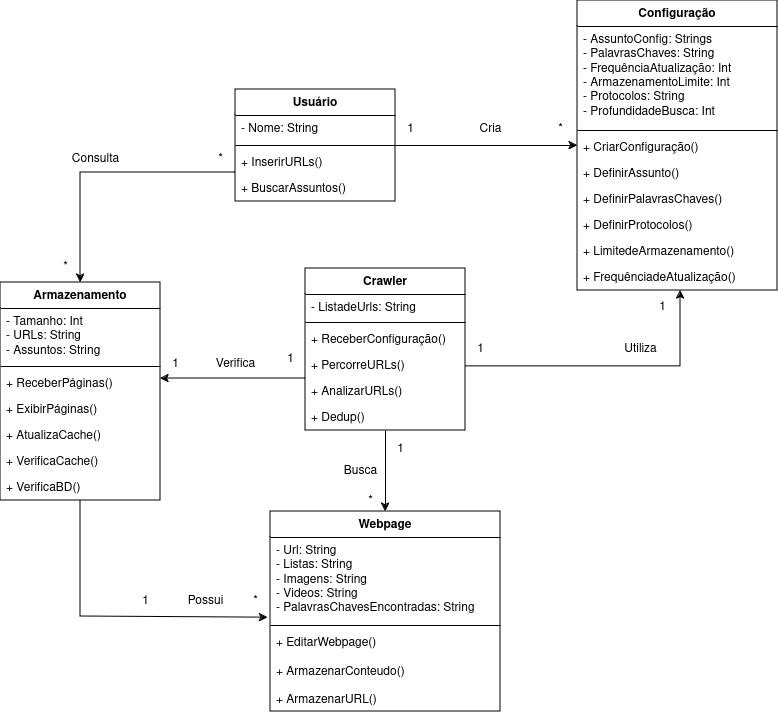

The diagram above was exported from draw.io. Its source (the exported page's mxGraphModel, read from the mxfile embedded in the PNG):
<mxGraphModel dx="1434" dy="1890" grid="0" gridSize="10" guides="1" tooltips="1" connect="1" arrows="1" fold="1" page="1" pageScale="1" pageWidth="850" pageHeight="1100" math="0" shadow="0">
  <root>
    <mxCell id="0" />
    <mxCell id="1" parent="0" />
    <mxCell id="SBVigcfor5jTcuaNlFp_-15" style="edgeStyle=orthogonalEdgeStyle;rounded=0;orthogonalLoop=1;jettySize=auto;html=1;entryX=0.5;entryY=0;entryDx=0;entryDy=0;" parent="1" source="0o8PvaCwjtJ1sO0kgScu-2" target="SBVigcfor5jTcuaNlFp_-8" edge="1">
      <mxGeometry relative="1" as="geometry" />
    </mxCell>
    <mxCell id="ymp4tS9EarAucwWoiBvd-1" style="edgeStyle=orthogonalEdgeStyle;rounded=0;orthogonalLoop=1;jettySize=auto;html=1;" parent="1" source="0o8PvaCwjtJ1sO0kgScu-2" target="MTTBNpFq9rXsIDRdUjTN-29" edge="1">
      <mxGeometry relative="1" as="geometry">
        <Array as="points">
          <mxPoint x="300" y="352" />
          <mxPoint x="300" y="352" />
        </Array>
      </mxGeometry>
    </mxCell>
    <mxCell id="0o8PvaCwjtJ1sO0kgScu-2" value="Crawler" style="swimlane;fontStyle=1;align=center;verticalAlign=top;childLayout=stackLayout;horizontal=1;startSize=26;horizontalStack=0;resizeParent=1;resizeParentMax=0;resizeLast=0;collapsible=1;marginBottom=0;whiteSpace=wrap;html=1;" parent="1" vertex="1">
      <mxGeometry x="345" y="242" width="160" height="162" as="geometry" />
    </mxCell>
    <mxCell id="0o8PvaCwjtJ1sO0kgScu-3" value="- ListadeUrls: String" style="text;strokeColor=none;fillColor=none;align=left;verticalAlign=top;spacingLeft=4;spacingRight=4;overflow=hidden;rotatable=0;points=[[0,0.5],[1,0.5]];portConstraint=eastwest;whiteSpace=wrap;html=1;" parent="0o8PvaCwjtJ1sO0kgScu-2" vertex="1">
      <mxGeometry y="26" width="160" height="24" as="geometry" />
    </mxCell>
    <mxCell id="0o8PvaCwjtJ1sO0kgScu-4" value="" style="line;strokeWidth=1;fillColor=none;align=left;verticalAlign=middle;spacingTop=-1;spacingLeft=3;spacingRight=3;rotatable=0;labelPosition=right;points=[];portConstraint=eastwest;strokeColor=inherit;" parent="0o8PvaCwjtJ1sO0kgScu-2" vertex="1">
      <mxGeometry y="50" width="160" height="8" as="geometry" />
    </mxCell>
    <mxCell id="SBVigcfor5jTcuaNlFp_-3" value="+ ReceberConfiguração()" style="text;strokeColor=none;fillColor=none;align=left;verticalAlign=top;spacingLeft=4;spacingRight=4;overflow=hidden;rotatable=0;points=[[0,0.5],[1,0.5]];portConstraint=eastwest;whiteSpace=wrap;html=1;" parent="0o8PvaCwjtJ1sO0kgScu-2" vertex="1">
      <mxGeometry y="58" width="160" height="26" as="geometry" />
    </mxCell>
    <mxCell id="JW8BycN2cW1ZTa8CepnB-1" value="+ PercorreURLs()" style="text;strokeColor=none;fillColor=none;align=left;verticalAlign=top;spacingLeft=4;spacingRight=4;overflow=hidden;rotatable=0;points=[[0,0.5],[1,0.5]];portConstraint=eastwest;whiteSpace=wrap;html=1;" parent="0o8PvaCwjtJ1sO0kgScu-2" vertex="1">
      <mxGeometry y="84" width="160" height="26" as="geometry" />
    </mxCell>
    <mxCell id="SBVigcfor5jTcuaNlFp_-2" value="+ AnalizarURLs()" style="text;strokeColor=none;fillColor=none;align=left;verticalAlign=top;spacingLeft=4;spacingRight=4;overflow=hidden;rotatable=0;points=[[0,0.5],[1,0.5]];portConstraint=eastwest;whiteSpace=wrap;html=1;" parent="0o8PvaCwjtJ1sO0kgScu-2" vertex="1">
      <mxGeometry y="110" width="160" height="26" as="geometry" />
    </mxCell>
    <mxCell id="SBVigcfor5jTcuaNlFp_-7" value="+ Dedup()" style="text;strokeColor=none;fillColor=none;align=left;verticalAlign=top;spacingLeft=4;spacingRight=4;overflow=hidden;rotatable=0;points=[[0,0.5],[1,0.5]];portConstraint=eastwest;whiteSpace=wrap;html=1;" parent="0o8PvaCwjtJ1sO0kgScu-2" vertex="1">
      <mxGeometry y="136" width="160" height="26" as="geometry" />
    </mxCell>
    <mxCell id="xll09yfworRvlXofKZ6Y-2" style="edgeStyle=orthogonalEdgeStyle;rounded=0;orthogonalLoop=1;jettySize=auto;html=1;" parent="1" source="MTTBNpFq9rXsIDRdUjTN-15" target="MTTBNpFq9rXsIDRdUjTN-21" edge="1">
      <mxGeometry relative="1" as="geometry" />
    </mxCell>
    <mxCell id="SBVigcfor5jTcuaNlFp_-18" style="edgeStyle=orthogonalEdgeStyle;rounded=0;orthogonalLoop=1;jettySize=auto;html=1;" parent="1" source="MTTBNpFq9rXsIDRdUjTN-15" target="MTTBNpFq9rXsIDRdUjTN-29" edge="1">
      <mxGeometry relative="1" as="geometry">
        <Array as="points">
          <mxPoint x="120" y="146" />
        </Array>
      </mxGeometry>
    </mxCell>
    <mxCell id="MTTBNpFq9rXsIDRdUjTN-15" value="Usuário" style="swimlane;fontStyle=1;align=center;verticalAlign=top;childLayout=stackLayout;horizontal=1;startSize=26;horizontalStack=0;resizeParent=1;resizeParentMax=0;resizeLast=0;collapsible=1;marginBottom=0;whiteSpace=wrap;html=1;" parent="1" vertex="1">
      <mxGeometry x="275" y="63" width="160" height="112" as="geometry" />
    </mxCell>
    <mxCell id="MTTBNpFq9rXsIDRdUjTN-16" value="- Nome: String" style="text;strokeColor=none;fillColor=none;align=left;verticalAlign=top;spacingLeft=4;spacingRight=4;overflow=hidden;rotatable=0;points=[[0,0.5],[1,0.5]];portConstraint=eastwest;whiteSpace=wrap;html=1;" parent="MTTBNpFq9rXsIDRdUjTN-15" vertex="1">
      <mxGeometry y="26" width="160" height="26" as="geometry" />
    </mxCell>
    <mxCell id="MTTBNpFq9rXsIDRdUjTN-17" value="" style="line;strokeWidth=1;fillColor=none;align=left;verticalAlign=middle;spacingTop=-1;spacingLeft=3;spacingRight=3;rotatable=0;labelPosition=right;points=[];portConstraint=eastwest;strokeColor=inherit;" parent="MTTBNpFq9rXsIDRdUjTN-15" vertex="1">
      <mxGeometry y="52" width="160" height="8" as="geometry" />
    </mxCell>
    <mxCell id="MTTBNpFq9rXsIDRdUjTN-19" value="+ InserirURLs()" style="text;strokeColor=none;fillColor=none;align=left;verticalAlign=top;spacingLeft=4;spacingRight=4;overflow=hidden;rotatable=0;points=[[0,0.5],[1,0.5]];portConstraint=eastwest;whiteSpace=wrap;html=1;" parent="MTTBNpFq9rXsIDRdUjTN-15" vertex="1">
      <mxGeometry y="60" width="160" height="26" as="geometry" />
    </mxCell>
    <mxCell id="MTTBNpFq9rXsIDRdUjTN-20" value="+ BuscarAssuntos()" style="text;strokeColor=none;fillColor=none;align=left;verticalAlign=top;spacingLeft=4;spacingRight=4;overflow=hidden;rotatable=0;points=[[0,0.5],[1,0.5]];portConstraint=eastwest;whiteSpace=wrap;html=1;" parent="MTTBNpFq9rXsIDRdUjTN-15" vertex="1">
      <mxGeometry y="86" width="160" height="26" as="geometry" />
    </mxCell>
    <mxCell id="SBVigcfor5jTcuaNlFp_-13" style="edgeStyle=orthogonalEdgeStyle;rounded=0;orthogonalLoop=1;jettySize=auto;html=1;endArrow=none;endFill=0;startArrow=classic;startFill=1;" parent="1" source="MTTBNpFq9rXsIDRdUjTN-21" target="0o8PvaCwjtJ1sO0kgScu-2" edge="1">
      <mxGeometry relative="1" as="geometry">
        <Array as="points">
          <mxPoint x="720" y="340" />
        </Array>
      </mxGeometry>
    </mxCell>
    <mxCell id="MTTBNpFq9rXsIDRdUjTN-21" value="Configuração" style="swimlane;fontStyle=1;align=center;verticalAlign=top;childLayout=stackLayout;horizontal=1;startSize=26;horizontalStack=0;resizeParent=1;resizeParentMax=0;resizeLast=0;collapsible=1;marginBottom=0;whiteSpace=wrap;html=1;" parent="1" vertex="1">
      <mxGeometry x="617" y="-26" width="200" height="290" as="geometry" />
    </mxCell>
    <mxCell id="MTTBNpFq9rXsIDRdUjTN-22" value="&lt;div&gt;- AssuntoConfig: Strings&lt;br&gt;- PalavrasChaves: String&lt;br&gt;&lt;/div&gt;&lt;div&gt;- FrequênciaAtualização: Int&lt;br&gt;&lt;/div&gt;&lt;div&gt;- ArmazenamentoLimite: Int&lt;/div&gt;&lt;div&gt;- Protocolos: String&lt;br&gt;&lt;/div&gt;&lt;div&gt;- ProfundidadeBusca: Int&lt;/div&gt;" style="text;strokeColor=none;fillColor=none;align=left;verticalAlign=top;spacingLeft=4;spacingRight=4;overflow=hidden;rotatable=0;points=[[0,0.5],[1,0.5]];portConstraint=eastwest;whiteSpace=wrap;html=1;" parent="MTTBNpFq9rXsIDRdUjTN-21" vertex="1">
      <mxGeometry y="26" width="200" height="100" as="geometry" />
    </mxCell>
    <mxCell id="MTTBNpFq9rXsIDRdUjTN-23" value="" style="line;strokeWidth=1;fillColor=none;align=left;verticalAlign=middle;spacingTop=-1;spacingLeft=3;spacingRight=3;rotatable=0;labelPosition=right;points=[];portConstraint=eastwest;strokeColor=inherit;" parent="MTTBNpFq9rXsIDRdUjTN-21" vertex="1">
      <mxGeometry y="126" width="200" height="8" as="geometry" />
    </mxCell>
    <mxCell id="YkMegyj-ivN_K0Zv6PzU-2" value="+ CriarConfiguração()" style="text;strokeColor=none;fillColor=none;align=left;verticalAlign=top;spacingLeft=4;spacingRight=4;overflow=hidden;rotatable=0;points=[[0,0.5],[1,0.5]];portConstraint=eastwest;whiteSpace=wrap;html=1;" parent="MTTBNpFq9rXsIDRdUjTN-21" vertex="1">
      <mxGeometry y="134" width="200" height="26" as="geometry" />
    </mxCell>
    <mxCell id="MTTBNpFq9rXsIDRdUjTN-26" value="+ DefinirAssunto()" style="text;strokeColor=none;fillColor=none;align=left;verticalAlign=top;spacingLeft=4;spacingRight=4;overflow=hidden;rotatable=0;points=[[0,0.5],[1,0.5]];portConstraint=eastwest;whiteSpace=wrap;html=1;" parent="MTTBNpFq9rXsIDRdUjTN-21" vertex="1">
      <mxGeometry y="160" width="200" height="26" as="geometry" />
    </mxCell>
    <mxCell id="MTTBNpFq9rXsIDRdUjTN-27" value="+ DefinirPalavrasChaves()" style="text;strokeColor=none;fillColor=none;align=left;verticalAlign=top;spacingLeft=4;spacingRight=4;overflow=hidden;rotatable=0;points=[[0,0.5],[1,0.5]];portConstraint=eastwest;whiteSpace=wrap;html=1;" parent="MTTBNpFq9rXsIDRdUjTN-21" vertex="1">
      <mxGeometry y="186" width="200" height="26" as="geometry" />
    </mxCell>
    <mxCell id="SBVigcfor5jTcuaNlFp_-1" value="+ DefinirProtocolos()" style="text;strokeColor=none;fillColor=none;align=left;verticalAlign=top;spacingLeft=4;spacingRight=4;overflow=hidden;rotatable=0;points=[[0,0.5],[1,0.5]];portConstraint=eastwest;whiteSpace=wrap;html=1;" parent="MTTBNpFq9rXsIDRdUjTN-21" vertex="1">
      <mxGeometry y="212" width="200" height="26" as="geometry" />
    </mxCell>
    <mxCell id="MTTBNpFq9rXsIDRdUjTN-28" value="+ LimitedeArmazenamento()" style="text;strokeColor=none;fillColor=none;align=left;verticalAlign=top;spacingLeft=4;spacingRight=4;overflow=hidden;rotatable=0;points=[[0,0.5],[1,0.5]];portConstraint=eastwest;whiteSpace=wrap;html=1;" parent="MTTBNpFq9rXsIDRdUjTN-21" vertex="1">
      <mxGeometry y="238" width="200" height="26" as="geometry" />
    </mxCell>
    <mxCell id="MTTBNpFq9rXsIDRdUjTN-25" value="+ FrequênciadeAtualização()" style="text;strokeColor=none;fillColor=none;align=left;verticalAlign=top;spacingLeft=4;spacingRight=4;overflow=hidden;rotatable=0;points=[[0,0.5],[1,0.5]];portConstraint=eastwest;whiteSpace=wrap;html=1;" parent="MTTBNpFq9rXsIDRdUjTN-21" vertex="1">
      <mxGeometry y="264" width="200" height="26" as="geometry" />
    </mxCell>
    <mxCell id="MTTBNpFq9rXsIDRdUjTN-29" value="Armazenamento" style="swimlane;fontStyle=1;align=center;verticalAlign=top;childLayout=stackLayout;horizontal=1;startSize=26;horizontalStack=0;resizeParent=1;resizeParentMax=0;resizeLast=0;collapsible=1;marginBottom=0;whiteSpace=wrap;html=1;" parent="1" vertex="1">
      <mxGeometry x="40" y="256" width="160" height="218" as="geometry" />
    </mxCell>
    <mxCell id="MTTBNpFq9rXsIDRdUjTN-30" value="- Tamanho: Int&lt;br&gt;&lt;div&gt;- URLs: String&lt;/div&gt;&lt;div&gt;- Assuntos: String&lt;/div&gt;&lt;div&gt;&lt;br&gt;&lt;/div&gt;" style="text;strokeColor=none;fillColor=none;align=left;verticalAlign=top;spacingLeft=4;spacingRight=4;overflow=hidden;rotatable=0;points=[[0,0.5],[1,0.5]];portConstraint=eastwest;whiteSpace=wrap;html=1;" parent="MTTBNpFq9rXsIDRdUjTN-29" vertex="1">
      <mxGeometry y="26" width="160" height="54" as="geometry" />
    </mxCell>
    <mxCell id="MTTBNpFq9rXsIDRdUjTN-31" value="" style="line;strokeWidth=1;fillColor=none;align=left;verticalAlign=middle;spacingTop=-1;spacingLeft=3;spacingRight=3;rotatable=0;labelPosition=right;points=[];portConstraint=eastwest;strokeColor=inherit;" parent="MTTBNpFq9rXsIDRdUjTN-29" vertex="1">
      <mxGeometry y="80" width="160" height="8" as="geometry" />
    </mxCell>
    <mxCell id="MTTBNpFq9rXsIDRdUjTN-32" value="+ ReceberPáginas()" style="text;strokeColor=none;fillColor=none;align=left;verticalAlign=top;spacingLeft=4;spacingRight=4;overflow=hidden;rotatable=0;points=[[0,0.5],[1,0.5]];portConstraint=eastwest;whiteSpace=wrap;html=1;" parent="MTTBNpFq9rXsIDRdUjTN-29" vertex="1">
      <mxGeometry y="88" width="160" height="26" as="geometry" />
    </mxCell>
    <mxCell id="qJ42ZJVm77MesL97_gsM-1" value="+ ExibirPáginas()" style="text;strokeColor=none;fillColor=none;align=left;verticalAlign=top;spacingLeft=4;spacingRight=4;overflow=hidden;rotatable=0;points=[[0,0.5],[1,0.5]];portConstraint=eastwest;whiteSpace=wrap;html=1;" parent="MTTBNpFq9rXsIDRdUjTN-29" vertex="1">
      <mxGeometry y="114" width="160" height="26" as="geometry" />
    </mxCell>
    <mxCell id="p0ecwEw08SCq5xVBCkdJ-1" value="+ AtualizaCache()" style="text;strokeColor=none;fillColor=none;align=left;verticalAlign=top;spacingLeft=4;spacingRight=4;overflow=hidden;rotatable=0;points=[[0,0.5],[1,0.5]];portConstraint=eastwest;whiteSpace=wrap;html=1;" vertex="1" parent="MTTBNpFq9rXsIDRdUjTN-29">
      <mxGeometry y="140" width="160" height="26" as="geometry" />
    </mxCell>
    <mxCell id="MTTBNpFq9rXsIDRdUjTN-33" value="+ VerificaCache()" style="text;strokeColor=none;fillColor=none;align=left;verticalAlign=top;spacingLeft=4;spacingRight=4;overflow=hidden;rotatable=0;points=[[0,0.5],[1,0.5]];portConstraint=eastwest;whiteSpace=wrap;html=1;" parent="MTTBNpFq9rXsIDRdUjTN-29" vertex="1">
      <mxGeometry y="166" width="160" height="26" as="geometry" />
    </mxCell>
    <mxCell id="qJ42ZJVm77MesL97_gsM-2" value="+ VerificaBD()" style="text;strokeColor=none;fillColor=none;align=left;verticalAlign=top;spacingLeft=4;spacingRight=4;overflow=hidden;rotatable=0;points=[[0,0.5],[1,0.5]];portConstraint=eastwest;whiteSpace=wrap;html=1;" parent="MTTBNpFq9rXsIDRdUjTN-29" vertex="1">
      <mxGeometry y="192" width="160" height="26" as="geometry" />
    </mxCell>
    <mxCell id="SBVigcfor5jTcuaNlFp_-8" value="Webpage" style="swimlane;fontStyle=1;align=center;verticalAlign=top;childLayout=stackLayout;horizontal=1;startSize=26;horizontalStack=0;resizeParent=1;resizeParentMax=0;resizeLast=0;collapsible=1;marginBottom=0;whiteSpace=wrap;html=1;" parent="1" vertex="1">
      <mxGeometry x="310" y="485" width="230" height="200" as="geometry" />
    </mxCell>
    <mxCell id="SBVigcfor5jTcuaNlFp_-9" value="&lt;div&gt;- Url: String&lt;br&gt;&lt;/div&gt;-&amp;nbsp;&lt;span style=&quot;background-color: initial;&quot;&gt;Listas: String&lt;/span&gt;&lt;div&gt;- Imagens: String&lt;br&gt;- Videos: String&lt;br&gt;- PalavrasChavesEncontradas: String&lt;/div&gt;" style="text;strokeColor=none;fillColor=none;align=left;verticalAlign=top;spacingLeft=4;spacingRight=4;overflow=hidden;rotatable=0;points=[[0,0.5],[1,0.5]];portConstraint=eastwest;whiteSpace=wrap;html=1;" parent="SBVigcfor5jTcuaNlFp_-8" vertex="1">
      <mxGeometry y="26" width="230" height="84" as="geometry" />
    </mxCell>
    <mxCell id="SBVigcfor5jTcuaNlFp_-10" value="" style="line;strokeWidth=1;fillColor=none;align=left;verticalAlign=middle;spacingTop=-1;spacingLeft=3;spacingRight=3;rotatable=0;labelPosition=right;points=[];portConstraint=eastwest;strokeColor=inherit;" parent="SBVigcfor5jTcuaNlFp_-8" vertex="1">
      <mxGeometry y="110" width="230" height="8" as="geometry" />
    </mxCell>
    <mxCell id="SBVigcfor5jTcuaNlFp_-11" value="&lt;div&gt;+ EditarWebpage()&lt;/div&gt;&lt;div&gt;&lt;br&gt;&lt;/div&gt;&lt;div&gt;+ ArmazenarConteudo()&lt;br&gt;&lt;/div&gt;&lt;br&gt;+ ArmazenarURL()" style="text;strokeColor=none;fillColor=none;align=left;verticalAlign=top;spacingLeft=4;spacingRight=4;overflow=hidden;rotatable=0;points=[[0,0.5],[1,0.5]];portConstraint=eastwest;whiteSpace=wrap;html=1;" parent="SBVigcfor5jTcuaNlFp_-8" vertex="1">
      <mxGeometry y="118" width="230" height="82" as="geometry" />
    </mxCell>
    <mxCell id="SBVigcfor5jTcuaNlFp_-21" value="*" style="text;html=1;align=center;verticalAlign=middle;resizable=0;points=[];autosize=1;strokeColor=none;fillColor=none;" parent="1" vertex="1">
      <mxGeometry x="245" y="118" width="30" height="30" as="geometry" />
    </mxCell>
    <mxCell id="SBVigcfor5jTcuaNlFp_-22" value="*" style="text;html=1;align=center;verticalAlign=middle;resizable=0;points=[];autosize=1;strokeColor=none;fillColor=none;" parent="1" vertex="1">
      <mxGeometry x="90" y="226" width="30" height="30" as="geometry" />
    </mxCell>
    <mxCell id="SBVigcfor5jTcuaNlFp_-25" value="1" style="text;html=1;align=center;verticalAlign=middle;resizable=0;points=[];autosize=1;strokeColor=none;fillColor=none;" parent="1" vertex="1">
      <mxGeometry x="435" y="88" width="30" height="30" as="geometry" />
    </mxCell>
    <mxCell id="SBVigcfor5jTcuaNlFp_-26" value="*" style="text;html=1;align=center;verticalAlign=middle;resizable=0;points=[];autosize=1;strokeColor=none;fillColor=none;" parent="1" vertex="1">
      <mxGeometry x="585" y="88" width="30" height="30" as="geometry" />
    </mxCell>
    <mxCell id="SBVigcfor5jTcuaNlFp_-27" value="1" style="text;html=1;align=center;verticalAlign=middle;resizable=0;points=[];autosize=1;strokeColor=none;fillColor=none;" parent="1" vertex="1">
      <mxGeometry x="505" y="308" width="30" height="30" as="geometry" />
    </mxCell>
    <mxCell id="SBVigcfor5jTcuaNlFp_-28" value="1" style="text;html=1;align=center;verticalAlign=middle;resizable=0;points=[];autosize=1;strokeColor=none;fillColor=none;" parent="1" vertex="1">
      <mxGeometry x="687" y="266" width="30" height="30" as="geometry" />
    </mxCell>
    <mxCell id="SBVigcfor5jTcuaNlFp_-29" value="*" style="text;html=1;align=center;verticalAlign=middle;resizable=0;points=[];autosize=1;strokeColor=none;fillColor=none;" parent="1" vertex="1">
      <mxGeometry x="395" y="460" width="30" height="30" as="geometry" />
    </mxCell>
    <mxCell id="SBVigcfor5jTcuaNlFp_-30" value="1" style="text;html=1;align=center;verticalAlign=middle;resizable=0;points=[];autosize=1;strokeColor=none;fillColor=none;" parent="1" vertex="1">
      <mxGeometry x="425" y="408" width="30" height="30" as="geometry" />
    </mxCell>
    <mxCell id="SBVigcfor5jTcuaNlFp_-31" value="1" style="text;html=1;align=center;verticalAlign=middle;resizable=0;points=[];autosize=1;strokeColor=none;fillColor=none;" parent="1" vertex="1">
      <mxGeometry x="170" y="560" width="30" height="30" as="geometry" />
    </mxCell>
    <mxCell id="SBVigcfor5jTcuaNlFp_-32" value="*" style="text;html=1;align=center;verticalAlign=middle;resizable=0;points=[];autosize=1;strokeColor=none;fillColor=none;" parent="1" vertex="1">
      <mxGeometry x="280" y="560" width="30" height="30" as="geometry" />
    </mxCell>
    <mxCell id="SBVigcfor5jTcuaNlFp_-40" value="Utiliza" style="text;html=1;align=center;verticalAlign=middle;resizable=0;points=[];autosize=1;strokeColor=none;fillColor=none;" parent="1" vertex="1">
      <mxGeometry x="650" y="308" width="60" height="30" as="geometry" />
    </mxCell>
    <mxCell id="SBVigcfor5jTcuaNlFp_-41" value="Cria" style="text;html=1;align=center;verticalAlign=middle;resizable=0;points=[];autosize=1;strokeColor=none;fillColor=none;" parent="1" vertex="1">
      <mxGeometry x="505" y="88" width="50" height="30" as="geometry" />
    </mxCell>
    <mxCell id="SBVigcfor5jTcuaNlFp_-42" value="Consulta" style="text;html=1;align=center;verticalAlign=middle;resizable=0;points=[];autosize=1;strokeColor=none;fillColor=none;" parent="1" vertex="1">
      <mxGeometry x="100" y="118" width="70" height="30" as="geometry" />
    </mxCell>
    <mxCell id="SBVigcfor5jTcuaNlFp_-44" value="Possui" style="text;html=1;align=center;verticalAlign=middle;resizable=0;points=[];autosize=1;strokeColor=none;fillColor=none;" parent="1" vertex="1">
      <mxGeometry x="215" y="560" width="60" height="30" as="geometry" />
    </mxCell>
    <mxCell id="SBVigcfor5jTcuaNlFp_-51" value="Busca" style="text;html=1;align=center;verticalAlign=middle;resizable=0;points=[];autosize=1;strokeColor=none;fillColor=none;" parent="1" vertex="1">
      <mxGeometry x="370" y="430" width="60" height="30" as="geometry" />
    </mxCell>
    <mxCell id="1Z04fG1BJeJtk93qFGNS-4" value="" style="endArrow=classic;html=1;rounded=0;exitX=0.5;exitY=1;exitDx=0;exitDy=0;entryX=0.91;entryY=1.038;entryDx=0;entryDy=0;entryPerimeter=0;" parent="1" source="MTTBNpFq9rXsIDRdUjTN-29" target="SBVigcfor5jTcuaNlFp_-32" edge="1">
      <mxGeometry width="50" height="50" relative="1" as="geometry">
        <mxPoint x="270" y="640" as="sourcePoint" />
        <mxPoint x="270" y="590" as="targetPoint" />
        <Array as="points">
          <mxPoint x="120" y="590" />
        </Array>
      </mxGeometry>
    </mxCell>
    <mxCell id="ymp4tS9EarAucwWoiBvd-2" value="Verifica" style="text;html=1;align=center;verticalAlign=middle;resizable=0;points=[];autosize=1;strokeColor=none;fillColor=none;" parent="1" vertex="1">
      <mxGeometry x="245" y="323" width="60" height="30" as="geometry" />
    </mxCell>
    <mxCell id="ymp4tS9EarAucwWoiBvd-3" value="1" style="text;html=1;align=center;verticalAlign=middle;resizable=0;points=[];autosize=1;strokeColor=none;fillColor=none;" parent="1" vertex="1">
      <mxGeometry x="315" y="318" width="30" height="30" as="geometry" />
    </mxCell>
    <mxCell id="ymp4tS9EarAucwWoiBvd-4" value="1" style="text;html=1;align=center;verticalAlign=middle;resizable=0;points=[];autosize=1;strokeColor=none;fillColor=none;" parent="1" vertex="1">
      <mxGeometry x="200" y="323" width="30" height="30" as="geometry" />
    </mxCell>
  </root>
</mxGraphModel>